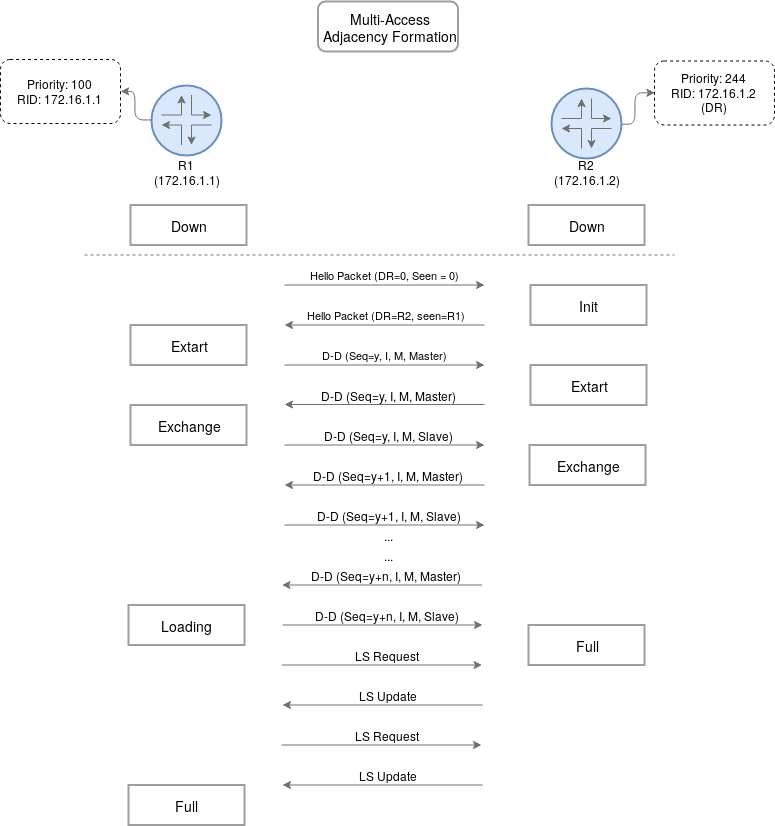

The diagram above was exported from draw.io. Its source (the exported page's mxGraphModel, read from the mxfile embedded in the PNG):
<mxGraphModel dx="2311" dy="2054" grid="1" gridSize="10" guides="1" tooltips="1" connect="1" arrows="1" fold="1" page="1" pageScale="1" pageWidth="1169" pageHeight="827" math="0" shadow="0">
  <root>
    <mxCell id="0" />
    <mxCell id="1" parent="0" />
    <mxCell id="2" value="Hello Packet (DR=0, Seen = 0)" style="edgeStyle=orthogonalEdgeStyle;rounded=0;orthogonalLoop=1;jettySize=auto;html=1;strokeColor=#707070;" edge="1" parent="1">
      <mxGeometry y="10" relative="1" as="geometry">
        <mxPoint x="480" y="282.5" as="sourcePoint" />
        <mxPoint x="680" y="282.5" as="targetPoint" />
        <mxPoint as="offset" />
      </mxGeometry>
    </mxCell>
    <mxCell id="3" value="Down" style="rounded=0;whiteSpace=wrap;html=1;fontSize=14;strokeColor=#9E9E9E;strokeWidth=2;" vertex="1" parent="1">
      <mxGeometry x="326" y="202.5" width="116" height="40" as="geometry" />
    </mxCell>
    <mxCell id="4" value="Down" style="rounded=0;whiteSpace=wrap;html=1;fontSize=14;strokeColor=#9E9E9E;strokeWidth=2;" vertex="1" parent="1">
      <mxGeometry x="724" y="202.5" width="116" height="40" as="geometry" />
    </mxCell>
    <mxCell id="5" value="" style="ellipse;whiteSpace=wrap;html=1;aspect=fixed;strokeWidth=2;fillColor=#dae8fc;strokeColor=#6c8ebf;" vertex="1" parent="1">
      <mxGeometry x="347" y="82.5" width="70" height="70" as="geometry" />
    </mxCell>
    <mxCell id="6" value="" style="group" vertex="1" connectable="0" parent="1">
      <mxGeometry x="377" y="102.5" width="10" height="20" as="geometry" />
    </mxCell>
    <mxCell id="7" value="" style="endArrow=classic;html=1;rounded=0;strokeColor=#707070;" edge="1" parent="6">
      <mxGeometry width="50" height="50" relative="1" as="geometry">
        <mxPoint x="10" y="-10" as="sourcePoint" />
        <mxPoint x="30" y="10" as="targetPoint" />
        <Array as="points">
          <mxPoint x="10" y="10" />
        </Array>
      </mxGeometry>
    </mxCell>
    <mxCell id="8" value="" style="endArrow=classic;html=1;rounded=0;strokeColor=#707070;" edge="1" parent="6">
      <mxGeometry width="50" height="50" relative="1" as="geometry">
        <mxPoint x="-20" y="10" as="sourcePoint" />
        <mxPoint y="-10" as="targetPoint" />
        <Array as="points">
          <mxPoint y="10" />
          <mxPoint />
        </Array>
      </mxGeometry>
    </mxCell>
    <mxCell id="9" value="" style="endArrow=classic;html=1;rounded=0;strokeColor=#707070;" edge="1" parent="6">
      <mxGeometry width="50" height="50" relative="1" as="geometry">
        <mxPoint y="40" as="sourcePoint" />
        <mxPoint x="-20" y="20" as="targetPoint" />
        <Array as="points">
          <mxPoint y="20" />
        </Array>
      </mxGeometry>
    </mxCell>
    <mxCell id="10" value="" style="endArrow=classic;html=1;rounded=0;strokeColor=#707070;" edge="1" parent="6">
      <mxGeometry width="50" height="50" relative="1" as="geometry">
        <mxPoint x="30" y="20" as="sourcePoint" />
        <mxPoint x="10" y="40" as="targetPoint" />
        <Array as="points">
          <mxPoint x="10" y="20" />
        </Array>
      </mxGeometry>
    </mxCell>
    <mxCell id="11" value="" style="ellipse;whiteSpace=wrap;html=1;aspect=fixed;strokeWidth=2;fillColor=#dae8fc;strokeColor=#6c8ebf;" vertex="1" parent="1">
      <mxGeometry x="747" y="86" width="70" height="70" as="geometry" />
    </mxCell>
    <mxCell id="12" value="" style="group" vertex="1" connectable="0" parent="1">
      <mxGeometry x="777" y="106" width="10" height="20" as="geometry" />
    </mxCell>
    <mxCell id="13" value="" style="endArrow=classic;html=1;rounded=0;strokeColor=#707070;" edge="1" parent="12">
      <mxGeometry width="50" height="50" relative="1" as="geometry">
        <mxPoint x="10" y="-10" as="sourcePoint" />
        <mxPoint x="30" y="10" as="targetPoint" />
        <Array as="points">
          <mxPoint x="10" y="10" />
        </Array>
      </mxGeometry>
    </mxCell>
    <mxCell id="14" value="" style="endArrow=classic;html=1;rounded=0;strokeColor=#707070;" edge="1" parent="12">
      <mxGeometry width="50" height="50" relative="1" as="geometry">
        <mxPoint x="-20" y="10" as="sourcePoint" />
        <mxPoint y="-10" as="targetPoint" />
        <Array as="points">
          <mxPoint y="10" />
          <mxPoint />
        </Array>
      </mxGeometry>
    </mxCell>
    <mxCell id="15" value="" style="endArrow=classic;html=1;rounded=0;strokeColor=#707070;" edge="1" parent="12">
      <mxGeometry width="50" height="50" relative="1" as="geometry">
        <mxPoint y="40" as="sourcePoint" />
        <mxPoint x="-20" y="20" as="targetPoint" />
        <Array as="points">
          <mxPoint y="20" />
        </Array>
      </mxGeometry>
    </mxCell>
    <mxCell id="16" value="" style="endArrow=classic;html=1;rounded=0;strokeColor=#707070;" edge="1" parent="12">
      <mxGeometry width="50" height="50" relative="1" as="geometry">
        <mxPoint x="30" y="20" as="sourcePoint" />
        <mxPoint x="10" y="40" as="targetPoint" />
        <Array as="points">
          <mxPoint x="10" y="20" />
        </Array>
      </mxGeometry>
    </mxCell>
    <mxCell id="17" value="R2 &lt;br&gt;(172.16.1.2)" style="text;html=1;strokeColor=none;fillColor=none;align=center;verticalAlign=middle;whiteSpace=wrap;rounded=0;" vertex="1" parent="1">
      <mxGeometry x="731" y="159.5" width="102" height="20" as="geometry" />
    </mxCell>
    <mxCell id="18" value="R1&lt;br&gt;(172.16.1.1)" style="text;html=1;strokeColor=none;fillColor=none;align=center;verticalAlign=middle;whiteSpace=wrap;rounded=0;" vertex="1" parent="1">
      <mxGeometry x="331" y="159.5" width="102" height="20" as="geometry" />
    </mxCell>
    <mxCell id="19" value="Init" style="rounded=0;whiteSpace=wrap;html=1;fontSize=14;strokeColor=#9E9E9E;strokeWidth=2;" vertex="1" parent="1">
      <mxGeometry x="726" y="282.5" width="116" height="40" as="geometry" />
    </mxCell>
    <mxCell id="20" value="Extart" style="rounded=0;whiteSpace=wrap;html=1;fontSize=14;strokeColor=#9E9E9E;strokeWidth=2;" vertex="1" parent="1">
      <mxGeometry x="326" y="322.5" width="116" height="40" as="geometry" />
    </mxCell>
    <mxCell id="21" value="Hello Packet (DR=R2, seen=R1)" style="edgeStyle=orthogonalEdgeStyle;rounded=0;orthogonalLoop=1;jettySize=auto;html=1;strokeColor=#707070;startArrow=classic;startFill=1;endArrow=none;endFill=0;" edge="1" parent="1">
      <mxGeometry y="10" relative="1" as="geometry">
        <mxPoint x="480" y="322.5" as="sourcePoint" />
        <mxPoint x="680" y="322.5" as="targetPoint" />
        <mxPoint as="offset" />
      </mxGeometry>
    </mxCell>
    <mxCell id="22" value="Extart" style="rounded=0;whiteSpace=wrap;html=1;fontSize=14;strokeColor=#9E9E9E;strokeWidth=2;" vertex="1" parent="1">
      <mxGeometry x="726" y="362.5" width="116" height="40" as="geometry" />
    </mxCell>
    <mxCell id="23" value="D-D (Seq=y, I, M, Master)" style="edgeStyle=orthogonalEdgeStyle;rounded=0;orthogonalLoop=1;jettySize=auto;html=1;strokeColor=#707070;" edge="1" parent="1">
      <mxGeometry y="10" relative="1" as="geometry">
        <mxPoint x="480" y="362.5" as="sourcePoint" />
        <mxPoint x="680" y="362.5" as="targetPoint" />
        <mxPoint as="offset" />
      </mxGeometry>
    </mxCell>
    <mxCell id="24" value="" style="edgeStyle=orthogonalEdgeStyle;rounded=0;orthogonalLoop=1;jettySize=auto;html=1;strokeColor=#707070;startArrow=classic;startFill=1;endArrow=none;endFill=0;" edge="1" parent="1">
      <mxGeometry y="10" relative="1" as="geometry">
        <mxPoint x="480" y="402" as="sourcePoint" />
        <mxPoint x="680" y="402" as="targetPoint" />
        <mxPoint as="offset" />
      </mxGeometry>
    </mxCell>
    <mxCell id="25" value="D-D (Seq=y, I, M, Master)" style="text;html=1;resizable=0;points=[];align=center;verticalAlign=middle;labelBackgroundColor=#ffffff;" vertex="1" connectable="0" parent="24">
      <mxGeometry x="-0.0614" y="2" relative="1" as="geometry">
        <mxPoint x="10.5" y="-7.5" as="offset" />
      </mxGeometry>
    </mxCell>
    <mxCell id="26" value="" style="edgeStyle=orthogonalEdgeStyle;rounded=0;orthogonalLoop=1;jettySize=auto;html=1;strokeColor=#707070;" edge="1" parent="1">
      <mxGeometry y="10" relative="1" as="geometry">
        <mxPoint x="480" y="442.5" as="sourcePoint" />
        <mxPoint x="680" y="442.5" as="targetPoint" />
        <mxPoint as="offset" />
      </mxGeometry>
    </mxCell>
    <mxCell id="27" value="D-D (Seq=y, I, M, Slave)" style="text;html=1;resizable=0;points=[];align=center;verticalAlign=middle;labelBackgroundColor=#ffffff;" vertex="1" connectable="0" parent="26">
      <mxGeometry x="-0.4329" y="1" relative="1" as="geometry">
        <mxPoint x="47.5" y="-9" as="offset" />
      </mxGeometry>
    </mxCell>
    <mxCell id="28" value="" style="edgeStyle=orthogonalEdgeStyle;rounded=0;orthogonalLoop=1;jettySize=auto;html=1;strokeColor=#707070;startArrow=classic;startFill=1;endArrow=none;endFill=0;" edge="1" parent="1">
      <mxGeometry y="10" relative="1" as="geometry">
        <mxPoint x="480" y="482.5" as="sourcePoint" />
        <mxPoint x="680" y="482.5" as="targetPoint" />
        <mxPoint as="offset" />
      </mxGeometry>
    </mxCell>
    <mxCell id="29" value="D-D (Seq=y+1, I, M, Master)" style="text;html=1;resizable=0;points=[];align=center;verticalAlign=middle;labelBackgroundColor=#ffffff;" vertex="1" connectable="0" parent="28">
      <mxGeometry x="0.0814" relative="1" as="geometry">
        <mxPoint x="-4" y="-10" as="offset" />
      </mxGeometry>
    </mxCell>
    <mxCell id="30" value="Multi-Access&lt;br&gt;Adjacency Formation" style="rounded=1;whiteSpace=wrap;html=1;fontSize=14;strokeColor=#9E9E9E;strokeWidth=2;" vertex="1" parent="1">
      <mxGeometry x="513.5" y="-1" width="140" height="50" as="geometry" />
    </mxCell>
    <mxCell id="31" style="edgeStyle=orthogonalEdgeStyle;rounded=1;orthogonalLoop=1;jettySize=auto;html=1;exitX=0;exitY=0.5;exitDx=0;exitDy=0;entryX=1;entryY=0.5;entryDx=0;entryDy=0;startArrow=classic;startFill=1;endArrow=none;endFill=0;strokeColor=#707070;" edge="1" source="32" target="11" parent="1">
      <mxGeometry relative="1" as="geometry" />
    </mxCell>
    <mxCell id="32" value="&lt;div&gt;Priority: 244&lt;/div&gt;&lt;div&gt;RID: 172.16.1.2&lt;br&gt;(DR)&lt;br&gt;&lt;/div&gt;" style="rounded=1;whiteSpace=wrap;html=1;strokeColor=#000000;strokeWidth=1;dashed=1;" vertex="1" parent="1">
      <mxGeometry x="850" y="58.5" width="120" height="64" as="geometry" />
    </mxCell>
    <mxCell id="33" style="edgeStyle=orthogonalEdgeStyle;rounded=1;orthogonalLoop=1;jettySize=auto;html=1;exitX=1;exitY=0.5;exitDx=0;exitDy=0;entryX=0;entryY=0.5;entryDx=0;entryDy=0;startArrow=classic;startFill=1;endArrow=none;endFill=0;strokeColor=#707070;" edge="1" source="34" target="5" parent="1">
      <mxGeometry relative="1" as="geometry">
        <Array as="points">
          <mxPoint x="330" y="89.5" />
          <mxPoint x="330" y="117.5" />
        </Array>
      </mxGeometry>
    </mxCell>
    <mxCell id="34" value="&lt;div&gt;Priority: 100&lt;br&gt;&lt;/div&gt;&lt;div&gt;RID: 172.16.1.1&lt;br&gt;&lt;/div&gt;" style="rounded=1;whiteSpace=wrap;html=1;strokeColor=#000000;strokeWidth=1;dashed=1;" vertex="1" parent="1">
      <mxGeometry x="196" y="57" width="120" height="64" as="geometry" />
    </mxCell>
    <mxCell id="35" value="" style="endArrow=none;dashed=1;html=1;strokeColor=#707070;" edge="1" parent="1">
      <mxGeometry x="-0.0333" y="10" width="50" height="50" relative="1" as="geometry">
        <mxPoint x="280" y="252.5" as="sourcePoint" />
        <mxPoint x="870" y="252.5" as="targetPoint" />
        <mxPoint as="offset" />
      </mxGeometry>
    </mxCell>
    <mxCell id="36" value="Exchange" style="rounded=0;whiteSpace=wrap;html=1;fontSize=14;strokeColor=#9E9E9E;strokeWidth=2;" vertex="1" parent="1">
      <mxGeometry x="326" y="402.5" width="116" height="40" as="geometry" />
    </mxCell>
    <mxCell id="37" value="" style="edgeStyle=orthogonalEdgeStyle;rounded=0;orthogonalLoop=1;jettySize=auto;html=1;strokeColor=#707070;startArrow=none;startFill=0;endArrow=classic;endFill=1;" edge="1" parent="1">
      <mxGeometry y="10" relative="1" as="geometry">
        <mxPoint x="480" y="522.5" as="sourcePoint" />
        <mxPoint x="680" y="522.5" as="targetPoint" />
        <mxPoint as="offset" />
      </mxGeometry>
    </mxCell>
    <mxCell id="38" value="D-D (Seq=y+1, I, M, Slave)" style="text;html=1;resizable=0;points=[];align=center;verticalAlign=middle;labelBackgroundColor=#ffffff;" vertex="1" connectable="0" parent="37">
      <mxGeometry x="0.0814" relative="1" as="geometry">
        <mxPoint x="-4" y="-10" as="offset" />
      </mxGeometry>
    </mxCell>
    <mxCell id="39" value="Exchange" style="rounded=0;whiteSpace=wrap;html=1;fontSize=14;strokeColor=#9E9E9E;strokeWidth=2;" vertex="1" parent="1">
      <mxGeometry x="725" y="442.5" width="116" height="40" as="geometry" />
    </mxCell>
    <mxCell id="40" value="..." style="text;html=1;strokeColor=none;fillColor=none;align=center;verticalAlign=middle;whiteSpace=wrap;rounded=0;dashed=1;" vertex="1" parent="1">
      <mxGeometry x="579" y="522.5" width="10" height="20" as="geometry" />
    </mxCell>
    <mxCell id="41" value="..." style="text;html=1;strokeColor=none;fillColor=none;align=center;verticalAlign=middle;whiteSpace=wrap;rounded=0;dashed=1;" vertex="1" parent="1">
      <mxGeometry x="579" y="542.5" width="10" height="20" as="geometry" />
    </mxCell>
    <mxCell id="42" value="" style="edgeStyle=orthogonalEdgeStyle;rounded=0;orthogonalLoop=1;jettySize=auto;html=1;strokeColor=#707070;startArrow=classic;startFill=1;endArrow=none;endFill=0;" edge="1" parent="1">
      <mxGeometry y="10" relative="1" as="geometry">
        <mxPoint x="477.5" y="582.5" as="sourcePoint" />
        <mxPoint x="677.5" y="582.5" as="targetPoint" />
        <mxPoint as="offset" />
      </mxGeometry>
    </mxCell>
    <mxCell id="43" value="D-D (Seq=y+n, I, M, Master)" style="text;html=1;resizable=0;points=[];align=center;verticalAlign=middle;labelBackgroundColor=#ffffff;" vertex="1" connectable="0" parent="42">
      <mxGeometry x="0.0814" relative="1" as="geometry">
        <mxPoint x="-4" y="-10" as="offset" />
      </mxGeometry>
    </mxCell>
    <mxCell id="44" value="" style="edgeStyle=orthogonalEdgeStyle;rounded=0;orthogonalLoop=1;jettySize=auto;html=1;strokeColor=#707070;startArrow=none;startFill=0;endArrow=classic;endFill=1;" edge="1" parent="1">
      <mxGeometry y="10" relative="1" as="geometry">
        <mxPoint x="478" y="622.5" as="sourcePoint" />
        <mxPoint x="678" y="622.5" as="targetPoint" />
        <mxPoint as="offset" />
      </mxGeometry>
    </mxCell>
    <mxCell id="45" value="D-D (Seq=y+n, I, M, Slave)" style="text;html=1;resizable=0;points=[];align=center;verticalAlign=middle;labelBackgroundColor=#ffffff;" vertex="1" connectable="0" parent="44">
      <mxGeometry x="0.0814" relative="1" as="geometry">
        <mxPoint x="-4" y="-10" as="offset" />
      </mxGeometry>
    </mxCell>
    <mxCell id="46" value="Loading" style="rounded=0;whiteSpace=wrap;html=1;fontSize=14;strokeColor=#9E9E9E;strokeWidth=2;" vertex="1" parent="1">
      <mxGeometry x="324" y="602.5" width="116" height="40" as="geometry" />
    </mxCell>
    <mxCell id="47" value="Full" style="rounded=0;whiteSpace=wrap;html=1;fontSize=14;strokeColor=#9E9E9E;strokeWidth=2;" vertex="1" parent="1">
      <mxGeometry x="724" y="622.5" width="116" height="40" as="geometry" />
    </mxCell>
    <mxCell id="48" value="" style="edgeStyle=orthogonalEdgeStyle;rounded=0;orthogonalLoop=1;jettySize=auto;html=1;strokeColor=#707070;startArrow=none;startFill=0;endArrow=classic;endFill=1;" edge="1" parent="1">
      <mxGeometry y="10" relative="1" as="geometry">
        <mxPoint x="477.5" y="662.5" as="sourcePoint" />
        <mxPoint x="677.5" y="662.5" as="targetPoint" />
        <mxPoint as="offset" />
      </mxGeometry>
    </mxCell>
    <mxCell id="49" value="LS Request" style="text;html=1;resizable=0;points=[];align=center;verticalAlign=middle;labelBackgroundColor=#ffffff;" vertex="1" connectable="0" parent="48">
      <mxGeometry x="0.0814" relative="1" as="geometry">
        <mxPoint x="-4" y="-10" as="offset" />
      </mxGeometry>
    </mxCell>
    <mxCell id="50" value="" style="edgeStyle=orthogonalEdgeStyle;rounded=0;orthogonalLoop=1;jettySize=auto;html=1;strokeColor=#707070;startArrow=none;startFill=0;endArrow=classic;endFill=1;" edge="1" parent="1">
      <mxGeometry y="10" relative="1" as="geometry">
        <mxPoint x="477" y="742.5" as="sourcePoint" />
        <mxPoint x="677" y="742.5" as="targetPoint" />
        <mxPoint as="offset" />
      </mxGeometry>
    </mxCell>
    <mxCell id="51" value="LS Request" style="text;html=1;resizable=0;points=[];align=center;verticalAlign=middle;labelBackgroundColor=#ffffff;" vertex="1" connectable="0" parent="50">
      <mxGeometry x="0.0814" relative="1" as="geometry">
        <mxPoint x="-4" y="-10" as="offset" />
      </mxGeometry>
    </mxCell>
    <mxCell id="52" value="" style="edgeStyle=orthogonalEdgeStyle;rounded=0;orthogonalLoop=1;jettySize=auto;html=1;strokeColor=#707070;startArrow=classic;startFill=1;endArrow=none;endFill=0;" edge="1" parent="1">
      <mxGeometry y="10" relative="1" as="geometry">
        <mxPoint x="478" y="702.5" as="sourcePoint" />
        <mxPoint x="678" y="702.5" as="targetPoint" />
        <mxPoint as="offset" />
      </mxGeometry>
    </mxCell>
    <mxCell id="53" value="LS Update" style="text;html=1;resizable=0;points=[];align=center;verticalAlign=middle;labelBackgroundColor=#ffffff;" vertex="1" connectable="0" parent="52">
      <mxGeometry x="0.0814" relative="1" as="geometry">
        <mxPoint x="-4" y="-10" as="offset" />
      </mxGeometry>
    </mxCell>
    <mxCell id="54" value="" style="edgeStyle=orthogonalEdgeStyle;rounded=0;orthogonalLoop=1;jettySize=auto;html=1;strokeColor=#707070;startArrow=classic;startFill=1;endArrow=none;endFill=0;" edge="1" parent="1">
      <mxGeometry y="10" relative="1" as="geometry">
        <mxPoint x="478" y="782.5" as="sourcePoint" />
        <mxPoint x="678" y="782.5" as="targetPoint" />
        <mxPoint as="offset" />
      </mxGeometry>
    </mxCell>
    <mxCell id="55" value="LS Update" style="text;html=1;resizable=0;points=[];align=center;verticalAlign=middle;labelBackgroundColor=#ffffff;" vertex="1" connectable="0" parent="54">
      <mxGeometry x="0.0814" relative="1" as="geometry">
        <mxPoint x="-4" y="-10" as="offset" />
      </mxGeometry>
    </mxCell>
    <mxCell id="56" value="Full" style="rounded=0;whiteSpace=wrap;html=1;fontSize=14;strokeColor=#9E9E9E;strokeWidth=2;" vertex="1" parent="1">
      <mxGeometry x="324" y="782.5" width="116" height="40" as="geometry" />
    </mxCell>
  </root>
</mxGraphModel>